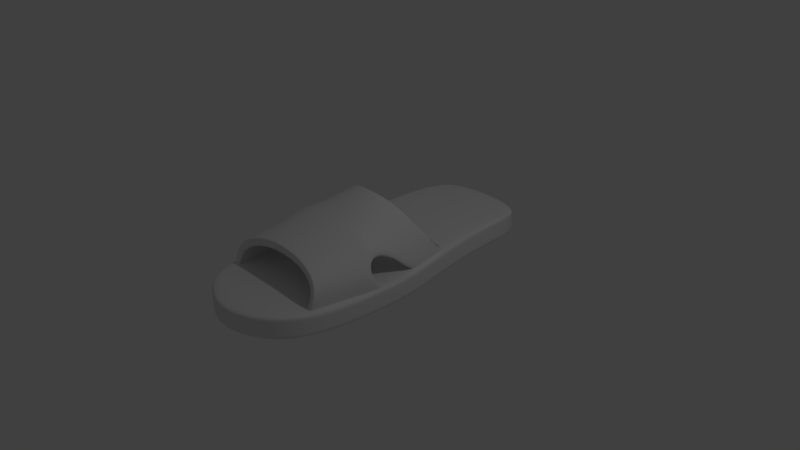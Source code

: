 # Source: chancla.blend  (saved by Blender 2.79.0; exported with 4.5.12 LTS)
import bpy
from mathutils import Matrix  # noqa: F401  (used for matrix-valued properties, if any)

bpy.ops.wm.read_factory_settings(use_empty=True)
scene = bpy.context.scene
scene.name = 'Scene'

# ---- collections
col_collection_1 = bpy.data.collections.new('Collection 1'); scene.collection.children.link(col_collection_1)

# ---- materials (node trees are filled in below, after node groups)
mat_material = bpy.data.materials.new('Material')
mat_material.alpha_threshold = 0.0
mat_material.use_transparent_shadow = False
mat_material.roughness = 0.5
mat_material.line_color = (0.0, 0.0, 0.0, 1.0)

# ---- material node trees

# ---- world
world_world = bpy.data.worlds.new('World'); scene.world = world_world
world_world.color = (0.05088, 0.05088, 0.05088)
world_world.use_sun_shadow = False
world_world.sun_shadow_jitter_overblur = 0.0
world_world.cycles.sampling_method = 'MANUAL'

# ---- cameras
cam_camera = bpy.data.cameras.new('Camera')
cam_camera.clip_end = 100.0
cam_camera.lens = 35.0
cam_camera.sensor_width = 32.0
cam_camera.sensor_height = 18.0
cam_camera.ortho_scale = 7.314
cam_camera.dof.focus_distance = 0.0
cam_camera.dof.aperture_fstop = 128.0

# ---- lights
light_lamp = bpy.data.lights.new('Lamp', 'POINT')
light_lamp.transmission_factor = 0.0
light_lamp.cutoff_distance = 30.0
light_lamp.energy = 100.0
light_lamp.shadow_buffer_clip_start = 1.001
light_lamp.shadow_soft_size = 0.1
light_lamp.shadow_maximum_resolution = 0.006
light_lamp.use_absolute_resolution = True

# ---- meshes
me_cube = bpy.data.meshes.new('Cube')
me_cube.from_pydata([(0.7036, 2.07, -0.1525), (0.6943, -1.897, -0.1539), (0.6925, 2.071, 0.1556), (0.6943, -1.897, 0.1539), (0.757, 0.7339, 0.01684), (0.6664, 0.7331, 0.01128), (0.7532, -1.585, 0.03103), (0.661, -1.585, 0.02554), (0.7355, -1.474, 0.3502), (0.8078, -1.474, 0.4214), (0.7143, 0.3176, 0.3149), (0.7865, 0.3182, 0.3861), (0.4926, 0.0647, 0.8541), (0.4405, 0.07679, 0.7555), (0.4612, -1.377, 0.5682), (0.4143, -1.365, 0.4694), (0.8602, -0.592, 0.0356), (0.9513, -0.591, 0.0412), (0.5467, -0.8382, 0.6743), (0.9027, -0.7578, 0.4239), (0.8305, -0.7582, 0.3527), (0.4998, -0.8265, 0.5756), (0.8443, -0.06301, 0.04333), (0.809, -0.3283, 0.3556), (0.5001, -0.4658, 0.6467), (0.9354, -0.06204, 0.04894), (0.5473, -0.4776, 0.7454), (0.8339, -0.3281, 0.4266), (0.5494, -0.6585, 0.7096), (0.8001, -0.5954, 0.5894), (0.7275, -0.5813, 0.4278), (0.5024, -0.6468, 0.6109), (0.5, 2.228, -0.1539), (0.3471, -2.134, -0.1539), (0.4674, 2.23, 0.1546), (0.3471, -2.134, 0.1539), (0.878, -1.485, -0.1559), (0.8898, -1.488, 0.151), (0.3648, -1.482, -0.1547), (0.3818, -1.486, 0.1517), (0.3443, 1.282, -0.1502), (0.7571, 1.399, -0.1126), (0.7296, 1.4, 0.1959), (0.328, 1.283, 0.158), (0.9655, -0.131, -0.1586), (0.9657, -0.131, 0.1493), (0.5142, -0.1284, 0.1501), (0.5107, -0.1274, -0.1574), (-0.695, 2.097, -0.1447), (-0.6943, -1.897, -0.1539), (-0.706, 2.092, 0.1616), (-0.6943, -1.897, 0.1539), (0.02015, -0.01245, 0.8286), (-0.7401, 0.7687, 0.029), (-0.6496, 0.7674, 0.02329), (-0.7281, -1.578, 0.03379), (-0.637, -1.579, 0.02819), (-0.6981, -1.464, 0.3543), (-0.7703, -1.464, 0.4255), (-0.6477, 0.3411, 0.3237), (-0.7206, 0.3414, 0.3948), (-0.4447, 0.08005, 0.8602), (-0.3916, 0.09276, 0.7618), (-0.424, -1.367, 0.5723), (-0.3771, -1.355, 0.4735), (0.02115, -0.01513, 0.9461), (0.02461, -0.001278, 0.8307), (0.002889, -1.355, 0.6236), (0.01142, -1.343, 0.5077), (-0.7886, -0.5736, 0.04349), (-0.8797, -0.5726, 0.04909), (-0.489, -0.8233, 0.6807), (-0.8311, -0.7394, 0.4317), (-0.7589, -0.7398, 0.3606), (0.03538, -0.8701, 0.7233), (0.03736, -0.8559, 0.6081), (-0.442, -0.8116, 0.582), (-0.7633, -0.03758, 0.05331), (-0.7415, -0.3089, 0.3637), (0.03814, -0.528, 0.7947), (-0.4401, -0.4504, 0.6533), (-0.8539, -0.03652, 0.05895), (-0.4871, -0.4621, 0.752), (-0.7699, -0.3097, 0.4344), (0.04008, -0.5138, 0.6795), (-0.488, -0.6427, 0.7164), (-0.7285, -0.577, 0.5973), (0.04013, -0.6852, 0.6437), (-0.6559, -0.5629, 0.4357), (0.03819, -0.6994, 0.7589), (-0.441, -0.631, 0.6176), (0.03139, 2.309, -0.1498), (0.0, -2.228, -0.1539), (0.02644, 2.307, 0.1574), (0.0, -2.228, 0.1539), (-0.441, 2.253, -0.1463), (-0.3471, -2.134, -0.1539), (-0.4443, 2.25, 0.1609), (-0.3471, -2.134, 0.1539), (-0.8556, -1.48, -0.1539), (-0.8556, -1.48, 0.1539), (0.0, -1.505, 0.1539), (0.0, -1.505, -0.1539), (-0.3556, -1.48, -0.1539), (-0.3556, -1.48, 0.1539), (-0.006859, 1.284, -0.1501), (-0.3683, 1.306, -0.1437), (-0.7867, 1.429, -0.1043), (-0.7807, 1.43, 0.2038), (-0.01609, 1.289, 0.1594), (-0.3614, 1.307, 0.1644), (-0.8855, -0.1063, -0.151), (-0.8855, -0.1063, 0.1569), (0.03381, -0.1144, 0.1631), (-0.4518, -0.1088, 0.1562), (0.03036, -0.1244, -0.1565), (-0.4518, -0.1088, -0.1517), (-0.003152, 0.5901, -0.15), (0.4285, 0.5764, -0.154), (0.8073, 0.6374, -0.1342), (0.7994, 0.6374, 0.1737), (-0.001987, 0.5971, 0.1644), (0.4036, 0.5774, 0.1542), (-0.3789, 0.6023, -0.1467), (-0.7715, 0.6719, -0.1246), (-0.7707, 0.6719, 0.1833), (-0.3703, 0.6034, 0.1615), (0.9497, -0.9154, -0.1586), (0.9556, -0.9169, 0.1487), (0.03322, -0.9199, 0.1562), (0.471, -0.9153, 0.1492), (0.02287, -0.9219, -0.1559), (0.4644, -0.9136, -0.158), (-0.8953, -0.9014, -0.1539), (-0.8953, -0.9014, 0.1539), (-0.4169, -0.9014, 0.1539), (-0.4169, -0.9014, -0.1539), (0.6941, 2.071, 0.1123), (0.6943, -1.897, 0.1106), (0.02714, 2.307, 0.1142), (0.0, -2.228, 0.1106), (0.3471, -2.134, 0.1106), (0.472, 2.229, 0.1112), (0.8881, -1.488, 0.1078), (0.7335, 1.4, 0.1525), (0.9657, -0.131, 0.1059), (-0.7045, 2.092, 0.1185), (-0.6943, -1.897, 0.1106), (-0.3471, -2.134, 0.1106), (-0.4438, 2.251, 0.1176), (-0.8556, -1.48, 0.1106), (-0.7816, 1.43, 0.1604), (-0.8855, -0.1063, 0.1136), (-0.7709, 0.6719, 0.1399), (0.8005, 0.6374, 0.1304), (-0.8953, -0.9014, 0.1106), (0.9547, -0.9167, 0.1055), (0.7615, -1.543, 0.03146), (0.4648, -1.354, 0.5726), (0.8118, -1.443, 0.4215), (0.01251, -1.322, 0.5119), (0.6694, -1.544, 0.02596), (0.7395, -1.444, 0.3503), (0.004256, -1.335, 0.6278), (0.4179, -1.342, 0.4739), (-0.7345, -1.536, 0.03444), (-0.4268, -1.344, 0.5768), (-0.7729, -1.433, 0.4257), (-0.6434, -1.537, 0.02883), (-0.7006, -1.434, 0.3546), (-0.3798, -1.333, 0.4781), (0.6735, -1.545, 0.02617), (0.7414, -1.45, 0.3504), (0.004923, -1.346, 0.6298), (0.4196, -1.353, 0.4761), (-0.6465, -1.538, 0.02915), (-0.7019, -1.44, 0.3547), (-0.3811, -1.343, 0.4803), (0.7656, -1.544, 0.03167), (0.4666, -1.364, 0.5748), (0.8137, -1.45, 0.4215), (0.01304, -1.334, 0.514), (-0.7376, -1.537, 0.03475), (-0.4281, -1.354, 0.5791), (-0.7741, -1.44, 0.4259), (0.6787, 0.678, 0.0135), (0.7208, 0.2729, 0.3177), (0.02233, -0.05064, 0.9356), (0.4446, 0.03923, 0.748), (0.7693, 0.6788, 0.01906), (0.4964, 0.02716, 0.8466), (0.7897, 0.2734, 0.3889), (0.02568, -0.03675, 0.8203), (-0.6575, 0.7117, 0.02537), (-0.6542, 0.2961, 0.3264), (-0.3949, 0.05516, 0.7543), (-0.748, 0.7129, 0.03107), (-0.4476, 0.04252, 0.8527), (-0.724, 0.2963, 0.3975), (0.0, -2.228, -0.1118), (0.3471, -2.134, -0.1118), (0.8796, -1.486, -0.1139), (0.7533, 1.399, -0.07042), (0.9655, -0.131, -0.1165), (-0.3471, -2.134, -0.1118), (-0.8556, -1.48, -0.1118), (-0.7859, 1.429, -0.06214), (-0.8855, -0.1063, -0.1089), (0.8062, 0.6374, -0.09209), (0.9505, -0.9156, -0.1166), (0.7021, 2.07, -0.1104), (0.6943, -1.897, -0.1118), (0.03071, 2.309, -0.1078), (0.4955, 2.228, -0.1117), (-0.6965, 2.096, -0.1028), (-0.6943, -1.897, -0.1118), (-0.4414, 2.252, -0.1043), (-0.7714, 0.6719, -0.08251), (-0.8953, -0.9014, -0.1118)], [], [(143, 37, 3, 138), (188, 13, 10, 186), (9, 8, 7, 6), (159, 9, 6, 157), (10, 11, 4, 5), (158, 163, 67, 14), (161, 157, 6, 7), (66, 65, 12, 13), (14, 15, 8, 9), (186, 10, 5, 185), (158, 14, 9, 159), (160, 164, 15, 68), (13, 12, 11, 10), (15, 14, 67, 68), (87, 31, 21, 75), (28, 18, 19, 29), (172, 20, 16, 171), (28, 89, 74, 18), (20, 19, 17, 16), (174, 21, 20, 172), (191, 27, 25, 189), (190, 187, 79, 26), (185, 189, 25, 22), (190, 26, 27, 191), (192, 188, 24, 84), (27, 23, 22, 25), (31, 24, 23, 30), (29, 19, 20, 30), (27, 29, 30, 23), (21, 31, 30, 20), (26, 79, 89, 28), (26, 28, 29, 27), (84, 24, 31, 87), (213, 32, 91, 212), (141, 35, 94, 140), (39, 101, 94, 35), (38, 33, 92, 102), (36, 1, 33, 38), (37, 39, 35, 3), (138, 3, 35, 141), (210, 0, 32, 213), (128, 130, 39, 37), (127, 36, 38, 132), (132, 38, 102, 131), (130, 129, 101, 39), (156, 128, 37, 143), (137, 2, 42, 144), (34, 93, 109, 43), (32, 40, 105, 91), (0, 41, 40, 32), (2, 34, 43, 42), (154, 120, 45, 145), (122, 121, 113, 46), (118, 47, 115, 117), (119, 44, 47, 118), (120, 122, 46, 45), (150, 147, 51, 100), (195, 194, 59, 62), (58, 55, 56, 57), (167, 165, 55, 58), (59, 54, 53, 60), (166, 63, 67, 163), (168, 56, 55, 165), (66, 62, 61, 65), (63, 58, 57, 64), (194, 193, 54, 59), (166, 167, 58, 63), (160, 68, 64, 170), (62, 59, 60, 61), (64, 68, 67, 63), (87, 75, 76, 90), (85, 86, 72, 71), (176, 175, 69, 73), (85, 71, 74, 89), (73, 69, 70, 72), (177, 176, 73, 76), (198, 196, 81, 83), (197, 82, 79, 187), (193, 77, 81, 196), (197, 198, 83, 82), (192, 84, 80, 195), (83, 81, 77, 78), (90, 88, 78, 80), (86, 88, 73, 72), (83, 78, 88, 86), (76, 73, 88, 90), (82, 85, 89, 79), (82, 83, 86, 85), (84, 87, 90, 80), (216, 212, 91, 95), (148, 140, 94, 98), (104, 98, 94, 101), (103, 102, 92, 96), (99, 103, 96, 49), (100, 51, 98, 104), (147, 148, 98, 51), (214, 216, 95, 48), (134, 100, 104, 135), (133, 136, 103, 99), (136, 131, 102, 103), (135, 104, 101, 129), (155, 150, 100, 134), (146, 151, 108, 50), (97, 110, 109, 93), (95, 91, 105, 106), (48, 95, 106, 107), (50, 108, 110, 97), (153, 152, 112, 125), (126, 114, 113, 121), (123, 117, 115, 116), (124, 123, 116, 111), (125, 112, 114, 126), (108, 125, 126, 110), (107, 106, 123, 124), (106, 105, 117, 123), (110, 126, 121, 109), (151, 153, 125, 108), (42, 43, 122, 120), (41, 119, 118, 40), (40, 118, 117, 105), (43, 109, 121, 122), (144, 42, 120, 154), (152, 155, 134, 112), (114, 135, 129, 113), (116, 115, 131, 136), (111, 116, 136, 133), (112, 134, 135, 114), (145, 45, 128, 156), (46, 113, 129, 130), (47, 132, 131, 115), (44, 127, 132, 47), (45, 46, 130, 128), (203, 145, 156, 209), (207, 218, 155, 152), (202, 144, 154, 208), (206, 217, 153, 151), (217, 207, 152, 153), (214, 206, 151, 146), (218, 205, 150, 155), (50, 97, 149, 146), (215, 204, 148, 147), (204, 199, 140, 148), (97, 93, 139, 149), (205, 215, 147, 150), (208, 154, 145, 203), (210, 137, 144, 202), (209, 156, 143, 201), (2, 137, 142, 34), (211, 138, 141, 200), (200, 141, 140, 199), (34, 142, 139, 93), (201, 143, 138, 211), (64, 57, 169, 170), (57, 56, 168, 169), (181, 160, 170, 177), (183, 184, 167, 166), (175, 168, 165, 182), (183, 166, 163, 173), (184, 182, 165, 167), (15, 164, 162, 8), (8, 162, 161, 7), (181, 174, 164, 160), (179, 158, 159, 180), (171, 178, 157, 161), (179, 173, 163, 158), (180, 159, 157, 178), (19, 180, 178, 17), (18, 74, 173, 179), (16, 17, 178, 171), (18, 179, 180, 19), (75, 21, 174, 181), (72, 70, 182, 184), (71, 183, 173, 74), (69, 175, 182, 70), (71, 72, 184, 183), (75, 181, 177, 76), (170, 169, 176, 177), (169, 168, 175, 176), (164, 174, 172, 162), (162, 172, 171, 161), (66, 192, 195, 62), (61, 60, 198, 197), (54, 193, 196, 53), (61, 197, 187, 65), (60, 53, 196, 198), (78, 77, 193, 194), (80, 78, 194, 195), (66, 13, 188, 192), (12, 190, 191, 11), (5, 4, 189, 185), (12, 65, 187, 190), (11, 191, 189, 4), (23, 186, 185, 22), (24, 188, 186, 23), (36, 201, 211, 1), (33, 200, 199, 92), (1, 211, 200, 33), (127, 209, 201, 36), (0, 210, 202, 41), (119, 208, 203, 44), (99, 49, 215, 205), (96, 92, 199, 204), (49, 96, 204, 215), (133, 99, 205, 218), (48, 107, 206, 214), (124, 111, 207, 217), (107, 124, 217, 206), (41, 202, 208, 119), (111, 133, 218, 207), (44, 203, 209, 127), (146, 149, 216, 214), (149, 139, 212, 216), (137, 210, 213, 142), (142, 213, 212, 139)])
me_cube.polygons.foreach_set('use_smooth', [True] * 214)
_k = {(4, 11): 0.6902, (4, 5): 0.6902, (5, 10): 0.6902, (10, 11): 0.6902, (65, 66): 1.0, (67, 68): 1.0, (16, 20): 0.63922, (16, 17): 0.63922, (17, 19): 0.63922, (19, 20): 0.63922, (53, 60): 0.61569, (53, 54): 0.61569, (54, 59): 0.61569, (59, 60): 0.61569, (69, 73): 0.65098, (69, 70): 0.65098, (70, 72): 0.65098, (72, 73): 0.65098}
me_cube.attributes.new('crease_edge', 'FLOAT', 'EDGE').data.foreach_set('value', [_k.get((min(e.vertices), max(e.vertices)), 0.0) for e in me_cube.edges])
me_cube.materials.append(mat_material)
me_cube.use_remesh_preserve_volume = False
me_cube.use_remesh_preserve_attributes = False
me_cube.use_mirror_vertex_groups = False
me_cube.update()

# ---- objects
ob_cube = bpy.data.objects.new('Cube', me_cube)
ob_lamp = bpy.data.objects.new('Lamp', light_lamp)
ob_camera = bpy.data.objects.new('Camera', cam_camera)

# ---- transforms, parenting, visibility, modifiers, constraints
ob_cube.location = (0.0, 0.0, 0.0)
ob_cube.lock_rotations_4d = False
ob_cube.empty_display_type = 'ARROWS'
ob_cube.lineart.crease_threshold = 0.0
_m = ob_cube.modifiers.new('Subsurf', 'SUBSURF')
_m.uv_smooth = 'PRESERVE_CORNERS'
_m.quality = 2
_m.show_only_control_edges = False
ob_lamp.location = (4.076, 1.005, 5.904)
ob_lamp.rotation_euler = (0.6503, 0.05522, 1.866)
ob_lamp.lock_rotations_4d = False
ob_lamp.empty_display_type = 'ARROWS'
ob_lamp.color = (0.0, 0.0, 0.0, 0.0)
ob_lamp.lineart.crease_threshold = 0.0
ob_camera.location = (7.481, -6.508, 5.344)
ob_camera.rotation_euler = (1.109, 0.0, 0.8149)
ob_camera.lock_rotations_4d = False
ob_camera.empty_display_type = 'ARROWS'
ob_camera.color = (0.0, 0.0, 0.0, 0.0)
ob_camera.display_type = 'WIRE'
ob_camera.lineart.crease_threshold = 0.0

# ---- collection membership
col_collection_1.objects.link(ob_cube)
col_collection_1.objects.link(ob_lamp)
col_collection_1.objects.link(ob_camera)

# ---- scene / render settings (as saved in the file)
scene.camera = ob_camera
scene.frame_start = 1; scene.frame_end = 250; scene.frame_set(1)
scene.render.engine = 'BLENDER_EEVEE_NEXT'
scene.render.resolution_percentage = 50
scene.render.dither_intensity = 0.0
scene.cycles.use_denoising = False
scene.cycles.samples = 128
scene.cycles.sampling_pattern = 'TABULATED_SOBOL'
scene.cycles.use_adaptive_sampling = False
scene.cycles.use_light_tree = False
scene.cycles.blur_glossy = 0.0
scene.cycles.sample_clamp_indirect = 0.0
scene.view_settings.view_transform = 'Standard'
bpy.context.view_layer.update()
